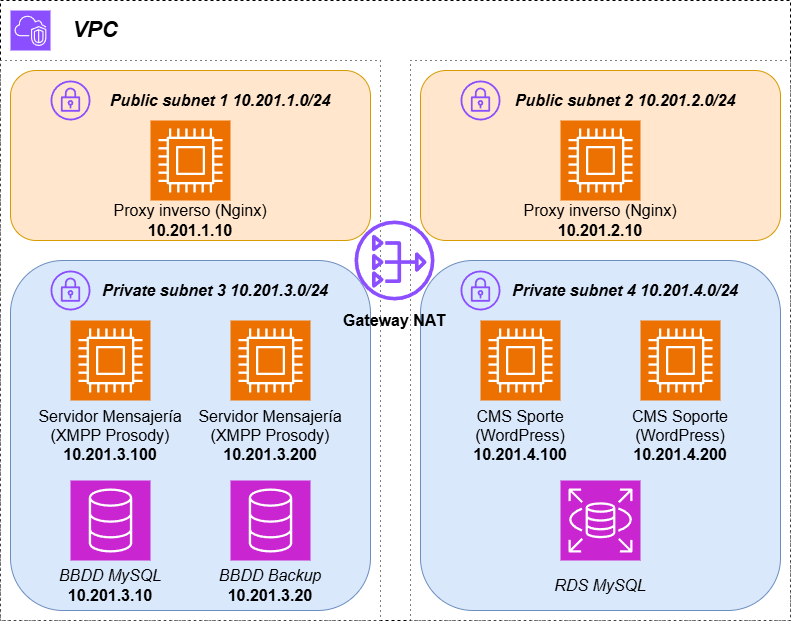

The diagram above was exported from draw.io. Its source (the exported page's mxGraphModel, read from the mxfile embedded in the PNG):
<mxGraphModel dx="1434" dy="780" grid="1" gridSize="10" guides="1" tooltips="1" connect="1" arrows="1" fold="1" page="1" pageScale="1" pageWidth="827" pageHeight="1169" math="0" shadow="0">
  <root>
    <mxCell id="0" />
    <mxCell id="1" parent="0" />
    <mxCell id="iEew1EUSJyRWEJ5nf-gL-58" value="" style="whiteSpace=wrap;html=1;dashed=1;" parent="1" vertex="1">
      <mxGeometry x="20" y="160" width="790" height="620" as="geometry" />
    </mxCell>
    <mxCell id="iEew1EUSJyRWEJ5nf-gL-60" value="" style="whiteSpace=wrap;html=1;dashed=1;dashPattern=1 4;" parent="1" vertex="1">
      <mxGeometry x="430" y="220" width="380" height="560" as="geometry" />
    </mxCell>
    <mxCell id="iEew1EUSJyRWEJ5nf-gL-59" value="" style="whiteSpace=wrap;html=1;dashed=1;dashPattern=1 4;" parent="1" vertex="1">
      <mxGeometry x="20" y="220" width="380" height="560" as="geometry" />
    </mxCell>
    <mxCell id="iEew1EUSJyRWEJ5nf-gL-51" value="" style="rounded=1;whiteSpace=wrap;html=1;fillColor=#dae8fc;strokeColor=#6c8ebf;" parent="1" vertex="1">
      <mxGeometry x="440" y="420" width="360" height="350" as="geometry" />
    </mxCell>
    <mxCell id="iEew1EUSJyRWEJ5nf-gL-50" value="" style="rounded=1;whiteSpace=wrap;html=1;fillColor=#ffe6cc;strokeColor=#d79b00;" parent="1" vertex="1">
      <mxGeometry x="440" y="230" width="360" height="170" as="geometry" />
    </mxCell>
    <mxCell id="iEew1EUSJyRWEJ5nf-gL-49" value="" style="rounded=1;whiteSpace=wrap;html=1;fillColor=#dae8fc;strokeColor=#6c8ebf;" parent="1" vertex="1">
      <mxGeometry x="30" y="420" width="360" height="350" as="geometry" />
    </mxCell>
    <mxCell id="iEew1EUSJyRWEJ5nf-gL-47" value="" style="rounded=1;whiteSpace=wrap;html=1;fillColor=#ffe6cc;strokeColor=#d79b00;" parent="1" vertex="1">
      <mxGeometry x="30" y="230" width="360" height="170" as="geometry" />
    </mxCell>
    <mxCell id="iEew1EUSJyRWEJ5nf-gL-2" value="" style="sketch=0;points=[[0,0,0],[0.25,0,0],[0.5,0,0],[0.75,0,0],[1,0,0],[0,1,0],[0.25,1,0],[0.5,1,0],[0.75,1,0],[1,1,0],[0,0.25,0],[0,0.5,0],[0,0.75,0],[1,0.25,0],[1,0.5,0],[1,0.75,0]];outlineConnect=0;fontColor=#232F3E;fillColor=#ED7100;strokeColor=#ffffff;dashed=0;verticalLabelPosition=bottom;verticalAlign=top;align=center;html=1;fontSize=12;fontStyle=0;aspect=fixed;shape=mxgraph.aws4.resourceIcon;resIcon=mxgraph.aws4.compute;" parent="1" vertex="1">
      <mxGeometry x="90" y="480" width="80" height="80" as="geometry" />
    </mxCell>
    <mxCell id="iEew1EUSJyRWEJ5nf-gL-3" value="" style="sketch=0;points=[[0,0,0],[0.25,0,0],[0.5,0,0],[0.75,0,0],[1,0,0],[0,1,0],[0.25,1,0],[0.5,1,0],[0.75,1,0],[1,1,0],[0,0.25,0],[0,0.5,0],[0,0.75,0],[1,0.25,0],[1,0.5,0],[1,0.75,0]];outlineConnect=0;fontColor=#232F3E;fillColor=#ED7100;strokeColor=#ffffff;dashed=0;verticalLabelPosition=bottom;verticalAlign=top;align=center;html=1;fontSize=12;fontStyle=0;aspect=fixed;shape=mxgraph.aws4.resourceIcon;resIcon=mxgraph.aws4.compute;" parent="1" vertex="1">
      <mxGeometry x="250" y="480" width="80" height="80" as="geometry" />
    </mxCell>
    <mxCell id="iEew1EUSJyRWEJ5nf-gL-5" value="Proxy inverso (Nginx)&lt;br&gt;&lt;b&gt;10.201.1.10&lt;/b&gt;" style="text;strokeColor=none;fillColor=none;html=1;align=center;verticalAlign=middle;whiteSpace=wrap;rounded=0;fontSize=16;" parent="1" vertex="1">
      <mxGeometry x="130" y="360" width="160" height="40" as="geometry" />
    </mxCell>
    <mxCell id="iEew1EUSJyRWEJ5nf-gL-1" value="" style="sketch=0;points=[[0,0,0],[0.25,0,0],[0.5,0,0],[0.75,0,0],[1,0,0],[0,1,0],[0.25,1,0],[0.5,1,0],[0.75,1,0],[1,1,0],[0,0.25,0],[0,0.5,0],[0,0.75,0],[1,0.25,0],[1,0.5,0],[1,0.75,0]];outlineConnect=0;fontColor=#232F3E;fillColor=#ED7100;strokeColor=#ffffff;dashed=0;verticalLabelPosition=bottom;verticalAlign=top;align=center;html=1;fontSize=12;fontStyle=0;aspect=fixed;shape=mxgraph.aws4.resourceIcon;resIcon=mxgraph.aws4.compute;" parent="1" vertex="1">
      <mxGeometry x="170" y="280" width="80" height="80" as="geometry" />
    </mxCell>
    <mxCell id="iEew1EUSJyRWEJ5nf-gL-16" value="" style="sketch=0;points=[[0,0,0],[0.25,0,0],[0.5,0,0],[0.75,0,0],[1,0,0],[0,1,0],[0.25,1,0],[0.5,1,0],[0.75,1,0],[1,1,0],[0,0.25,0],[0,0.5,0],[0,0.75,0],[1,0.25,0],[1,0.5,0],[1,0.75,0]];outlineConnect=0;fontColor=#232F3E;fillColor=#C925D1;strokeColor=#ffffff;dashed=0;verticalLabelPosition=bottom;verticalAlign=top;align=center;html=1;fontSize=12;fontStyle=0;aspect=fixed;shape=mxgraph.aws4.resourceIcon;resIcon=mxgraph.aws4.database;" parent="1" vertex="1">
      <mxGeometry x="90" y="640" width="80" height="80" as="geometry" />
    </mxCell>
    <mxCell id="iEew1EUSJyRWEJ5nf-gL-17" value="" style="sketch=0;points=[[0,0,0],[0.25,0,0],[0.5,0,0],[0.75,0,0],[1,0,0],[0,1,0],[0.25,1,0],[0.5,1,0],[0.75,1,0],[1,1,0],[0,0.25,0],[0,0.5,0],[0,0.75,0],[1,0.25,0],[1,0.5,0],[1,0.75,0]];outlineConnect=0;fontColor=#232F3E;fillColor=#C925D1;strokeColor=#ffffff;dashed=0;verticalLabelPosition=bottom;verticalAlign=top;align=center;html=1;fontSize=12;fontStyle=0;aspect=fixed;shape=mxgraph.aws4.resourceIcon;resIcon=mxgraph.aws4.rds;" parent="1" vertex="1">
      <mxGeometry x="580" y="640" width="80" height="80" as="geometry" />
    </mxCell>
    <mxCell id="iEew1EUSJyRWEJ5nf-gL-19" value="" style="sketch=0;points=[[0,0,0],[0.25,0,0],[0.5,0,0],[0.75,0,0],[1,0,0],[0,1,0],[0.25,1,0],[0.5,1,0],[0.75,1,0],[1,1,0],[0,0.25,0],[0,0.5,0],[0,0.75,0],[1,0.25,0],[1,0.5,0],[1,0.75,0]];outlineConnect=0;fontColor=#232F3E;fillColor=#C925D1;strokeColor=#ffffff;dashed=0;verticalLabelPosition=bottom;verticalAlign=top;align=center;html=1;fontSize=12;fontStyle=0;aspect=fixed;shape=mxgraph.aws4.resourceIcon;resIcon=mxgraph.aws4.database;" parent="1" vertex="1">
      <mxGeometry x="250" y="640" width="80" height="80" as="geometry" />
    </mxCell>
    <mxCell id="iEew1EUSJyRWEJ5nf-gL-20" value="" style="sketch=0;points=[[0,0,0],[0.25,0,0],[0.5,0,0],[0.75,0,0],[1,0,0],[0,1,0],[0.25,1,0],[0.5,1,0],[0.75,1,0],[1,1,0],[0,0.25,0],[0,0.5,0],[0,0.75,0],[1,0.25,0],[1,0.5,0],[1,0.75,0]];outlineConnect=0;fontColor=#232F3E;fillColor=#8C4FFF;strokeColor=#ffffff;dashed=0;verticalLabelPosition=bottom;verticalAlign=top;align=center;html=1;fontSize=12;fontStyle=0;aspect=fixed;shape=mxgraph.aws4.resourceIcon;resIcon=mxgraph.aws4.vpc;" parent="1" vertex="1">
      <mxGeometry x="30" y="170" width="40" height="40" as="geometry" />
    </mxCell>
    <mxCell id="iEew1EUSJyRWEJ5nf-gL-25" value="" style="sketch=0;outlineConnect=0;fontColor=#232F3E;gradientColor=none;fillColor=#8C4FFF;strokeColor=none;dashed=0;verticalLabelPosition=bottom;verticalAlign=top;align=center;html=1;fontSize=12;fontStyle=0;aspect=fixed;pointerEvents=1;shape=mxgraph.aws4.vpn_gateway;fillStyle=auto;shadow=0;" parent="1" vertex="1">
      <mxGeometry x="70" y="240" width="40" height="40" as="geometry" />
    </mxCell>
    <mxCell id="iEew1EUSJyRWEJ5nf-gL-26" value="" style="sketch=0;outlineConnect=0;fontColor=#232F3E;gradientColor=none;fillColor=#8C4FFF;strokeColor=none;dashed=0;verticalLabelPosition=bottom;verticalAlign=top;align=center;html=1;fontSize=12;fontStyle=0;aspect=fixed;pointerEvents=1;shape=mxgraph.aws4.nat_gateway;" parent="1" vertex="1">
      <mxGeometry x="374" y="380" width="80" height="80" as="geometry" />
    </mxCell>
    <mxCell id="iEew1EUSJyRWEJ5nf-gL-27" value="Servidor Mensajería&lt;br&gt;(XMPP Prosody)&lt;div&gt;&lt;b&gt;10.201.3.100&lt;/b&gt;&lt;/div&gt;" style="text;strokeColor=none;fillColor=none;html=1;align=center;verticalAlign=middle;whiteSpace=wrap;rounded=0;fontSize=16;" parent="1" vertex="1">
      <mxGeometry x="50" y="570" width="160" height="50" as="geometry" />
    </mxCell>
    <mxCell id="iEew1EUSJyRWEJ5nf-gL-28" value="Servidor Mensajería&lt;br&gt;(XMPP Prosody)&lt;br&gt;&lt;b&gt;10.201.3.200&lt;/b&gt;" style="text;strokeColor=none;fillColor=none;html=1;align=center;verticalAlign=middle;whiteSpace=wrap;rounded=0;fontSize=16;" parent="1" vertex="1">
      <mxGeometry x="210" y="570" width="160" height="50" as="geometry" />
    </mxCell>
    <mxCell id="iEew1EUSJyRWEJ5nf-gL-29" value="&lt;i&gt;&lt;b&gt;Public subnet 1 10.201.1.0/24&lt;/b&gt;&lt;/i&gt;" style="text;strokeColor=none;fillColor=none;html=1;align=center;verticalAlign=middle;whiteSpace=wrap;rounded=0;fontSize=16;" parent="1" vertex="1">
      <mxGeometry x="120" y="240" width="240" height="40" as="geometry" />
    </mxCell>
    <mxCell id="iEew1EUSJyRWEJ5nf-gL-30" value="" style="sketch=0;outlineConnect=0;fontColor=#232F3E;gradientColor=none;fillColor=#8C4FFF;strokeColor=none;dashed=0;verticalLabelPosition=bottom;verticalAlign=top;align=center;html=1;fontSize=12;fontStyle=0;aspect=fixed;pointerEvents=1;shape=mxgraph.aws4.vpn_gateway;fillStyle=auto;shadow=0;" parent="1" vertex="1">
      <mxGeometry x="70" y="430" width="40" height="40" as="geometry" />
    </mxCell>
    <mxCell id="iEew1EUSJyRWEJ5nf-gL-31" value="&lt;i&gt;&lt;b&gt;Private subnet 3 10.201.3.0/24&lt;/b&gt;&lt;/i&gt;" style="text;strokeColor=none;fillColor=none;html=1;align=center;verticalAlign=middle;whiteSpace=wrap;rounded=0;fontSize=16;" parent="1" vertex="1">
      <mxGeometry x="120" y="430" width="230" height="40" as="geometry" />
    </mxCell>
    <mxCell id="iEew1EUSJyRWEJ5nf-gL-32" value="" style="sketch=0;points=[[0,0,0],[0.25,0,0],[0.5,0,0],[0.75,0,0],[1,0,0],[0,1,0],[0.25,1,0],[0.5,1,0],[0.75,1,0],[1,1,0],[0,0.25,0],[0,0.5,0],[0,0.75,0],[1,0.25,0],[1,0.5,0],[1,0.75,0]];outlineConnect=0;fontColor=#232F3E;fillColor=#ED7100;strokeColor=#ffffff;dashed=0;verticalLabelPosition=bottom;verticalAlign=top;align=center;html=1;fontSize=12;fontStyle=0;aspect=fixed;shape=mxgraph.aws4.resourceIcon;resIcon=mxgraph.aws4.compute;" parent="1" vertex="1">
      <mxGeometry x="500" y="480" width="80" height="80" as="geometry" />
    </mxCell>
    <mxCell id="iEew1EUSJyRWEJ5nf-gL-33" value="" style="sketch=0;points=[[0,0,0],[0.25,0,0],[0.5,0,0],[0.75,0,0],[1,0,0],[0,1,0],[0.25,1,0],[0.5,1,0],[0.75,1,0],[1,1,0],[0,0.25,0],[0,0.5,0],[0,0.75,0],[1,0.25,0],[1,0.5,0],[1,0.75,0]];outlineConnect=0;fontColor=#232F3E;fillColor=#ED7100;strokeColor=#ffffff;dashed=0;verticalLabelPosition=bottom;verticalAlign=top;align=center;html=1;fontSize=12;fontStyle=0;aspect=fixed;shape=mxgraph.aws4.resourceIcon;resIcon=mxgraph.aws4.compute;" parent="1" vertex="1">
      <mxGeometry x="660" y="480" width="80" height="80" as="geometry" />
    </mxCell>
    <mxCell id="iEew1EUSJyRWEJ5nf-gL-34" value="Proxy inverso (Nginx)&lt;br&gt;&lt;b&gt;10.201.2.10&lt;/b&gt;" style="text;strokeColor=none;fillColor=none;html=1;align=center;verticalAlign=middle;whiteSpace=wrap;rounded=0;fontSize=16;" parent="1" vertex="1">
      <mxGeometry x="540" y="360" width="160" height="40" as="geometry" />
    </mxCell>
    <mxCell id="iEew1EUSJyRWEJ5nf-gL-35" value="" style="sketch=0;points=[[0,0,0],[0.25,0,0],[0.5,0,0],[0.75,0,0],[1,0,0],[0,1,0],[0.25,1,0],[0.5,1,0],[0.75,1,0],[1,1,0],[0,0.25,0],[0,0.5,0],[0,0.75,0],[1,0.25,0],[1,0.5,0],[1,0.75,0]];outlineConnect=0;fontColor=#232F3E;fillColor=#ED7100;strokeColor=#ffffff;dashed=0;verticalLabelPosition=bottom;verticalAlign=top;align=center;html=1;fontSize=12;fontStyle=0;aspect=fixed;shape=mxgraph.aws4.resourceIcon;resIcon=mxgraph.aws4.compute;" parent="1" vertex="1">
      <mxGeometry x="580" y="280" width="80" height="80" as="geometry" />
    </mxCell>
    <mxCell id="iEew1EUSJyRWEJ5nf-gL-36" value="" style="sketch=0;outlineConnect=0;fontColor=#232F3E;gradientColor=none;fillColor=#8C4FFF;strokeColor=none;dashed=0;verticalLabelPosition=bottom;verticalAlign=top;align=center;html=1;fontSize=12;fontStyle=0;aspect=fixed;pointerEvents=1;shape=mxgraph.aws4.vpn_gateway;fillStyle=auto;shadow=0;" parent="1" vertex="1">
      <mxGeometry x="480" y="240" width="40" height="40" as="geometry" />
    </mxCell>
    <mxCell id="iEew1EUSJyRWEJ5nf-gL-37" value="CMS Sporte (WordPress)&lt;br&gt;&lt;b&gt;10.201.4.100&lt;/b&gt;" style="text;strokeColor=none;fillColor=none;html=1;align=center;verticalAlign=middle;whiteSpace=wrap;rounded=0;fontSize=16;" parent="1" vertex="1">
      <mxGeometry x="460" y="570" width="160" height="50" as="geometry" />
    </mxCell>
    <mxCell id="iEew1EUSJyRWEJ5nf-gL-38" value="CMS Soporte (WordPress)&lt;br&gt;&lt;b&gt;10.201.4.200&lt;/b&gt;" style="text;strokeColor=none;fillColor=none;html=1;align=center;verticalAlign=middle;whiteSpace=wrap;rounded=0;fontSize=16;" parent="1" vertex="1">
      <mxGeometry x="620" y="570" width="160" height="50" as="geometry" />
    </mxCell>
    <mxCell id="iEew1EUSJyRWEJ5nf-gL-39" value="&lt;i&gt;&lt;b&gt;Public subnet 2 10.201.2.0/24&lt;/b&gt;&lt;/i&gt;" style="text;strokeColor=none;fillColor=none;html=1;align=center;verticalAlign=middle;whiteSpace=wrap;rounded=0;fontSize=16;" parent="1" vertex="1">
      <mxGeometry x="530" y="240" width="230" height="40" as="geometry" />
    </mxCell>
    <mxCell id="iEew1EUSJyRWEJ5nf-gL-40" value="" style="sketch=0;outlineConnect=0;fontColor=#232F3E;gradientColor=none;fillColor=#8C4FFF;strokeColor=none;dashed=0;verticalLabelPosition=bottom;verticalAlign=top;align=center;html=1;fontSize=12;fontStyle=0;aspect=fixed;pointerEvents=1;shape=mxgraph.aws4.vpn_gateway;fillStyle=auto;shadow=0;" parent="1" vertex="1">
      <mxGeometry x="480" y="430" width="40" height="40" as="geometry" />
    </mxCell>
    <mxCell id="iEew1EUSJyRWEJ5nf-gL-41" value="&lt;i&gt;&lt;b&gt;Private subnet 4 10.201.4.0/24&lt;/b&gt;&lt;/i&gt;" style="text;strokeColor=none;fillColor=none;html=1;align=center;verticalAlign=middle;whiteSpace=wrap;rounded=0;fontSize=16;" parent="1" vertex="1">
      <mxGeometry x="530" y="430" width="230" height="40" as="geometry" />
    </mxCell>
    <mxCell id="iEew1EUSJyRWEJ5nf-gL-42" value="&lt;div&gt;&lt;i&gt;BBDD Backup&lt;br&gt;&lt;/i&gt;&lt;b&gt;10.201.3.20&lt;/b&gt;&lt;/div&gt;" style="text;strokeColor=none;fillColor=none;html=1;align=center;verticalAlign=middle;whiteSpace=wrap;rounded=0;fontSize=16;" parent="1" vertex="1">
      <mxGeometry x="210" y="720" width="160" height="50" as="geometry" />
    </mxCell>
    <mxCell id="iEew1EUSJyRWEJ5nf-gL-43" value="&lt;div&gt;&lt;i&gt;BBDD MySQL&lt;br&gt;&lt;/i&gt;&lt;b&gt;10.201.3.10&lt;/b&gt;&lt;/div&gt;" style="text;strokeColor=none;fillColor=none;html=1;align=center;verticalAlign=middle;whiteSpace=wrap;rounded=0;fontSize=16;" parent="1" vertex="1">
      <mxGeometry x="50" y="720" width="160" height="50" as="geometry" />
    </mxCell>
    <mxCell id="iEew1EUSJyRWEJ5nf-gL-44" value="&lt;i&gt;RDS MySQL&lt;/i&gt;" style="text;strokeColor=none;fillColor=none;html=1;align=center;verticalAlign=middle;whiteSpace=wrap;rounded=0;fontSize=16;" parent="1" vertex="1">
      <mxGeometry x="540" y="720" width="160" height="50" as="geometry" />
    </mxCell>
    <mxCell id="iEew1EUSJyRWEJ5nf-gL-45" value="&lt;b&gt;Gateway NAT&lt;/b&gt;" style="text;strokeColor=none;fillColor=none;html=1;align=center;verticalAlign=middle;whiteSpace=wrap;rounded=0;fontSize=16;" parent="1" vertex="1">
      <mxGeometry x="359" y="460" width="110" height="40" as="geometry" />
    </mxCell>
    <mxCell id="iEew1EUSJyRWEJ5nf-gL-46" value="&lt;font style=&quot;font-size: 22px;&quot;&gt;&lt;b&gt;&lt;i&gt;VPC&lt;/i&gt;&lt;/b&gt;&lt;/font&gt;" style="text;strokeColor=none;fillColor=none;html=1;align=center;verticalAlign=middle;whiteSpace=wrap;rounded=0;fontSize=16;" parent="1" vertex="1">
      <mxGeometry x="90" y="170" width="50" height="40" as="geometry" />
    </mxCell>
  </root>
</mxGraphModel>